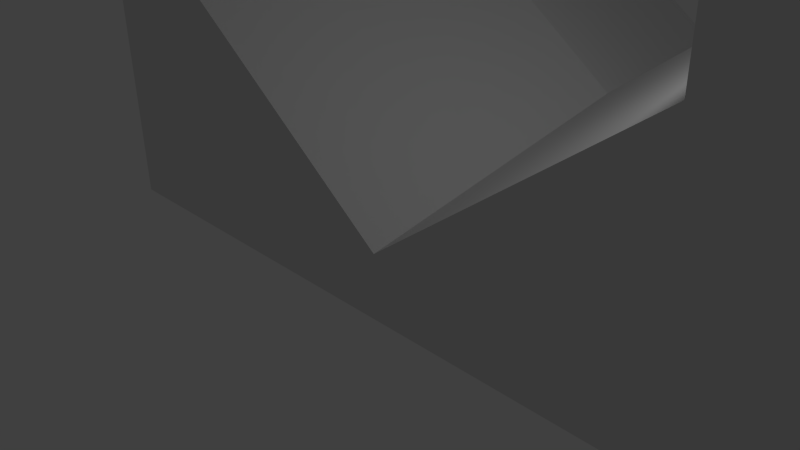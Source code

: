 # Source: Bump.blend  (saved by Blender 2.70.0; exported with 4.5.12 LTS)
import bpy
from mathutils import Matrix  # noqa: F401  (used for matrix-valued properties, if any)

bpy.ops.wm.read_factory_settings(use_empty=True)
scene = bpy.context.scene
scene.name = 'Scene'

# ---- collections
col_collection_1 = bpy.data.collections.new('Collection 1'); scene.collection.children.link(col_collection_1)

# ---- materials (node trees are filled in below, after node groups)
mat_material = bpy.data.materials.new('Material')
mat_material.alpha_threshold = 0.0
mat_material.use_transparent_shadow = False
mat_material.roughness = 0.5
mat_material.line_color = (0.0, 0.0, 0.0, 1.0)

# ---- material node trees

# ---- world
world_world = bpy.data.worlds.new('World'); scene.world = world_world
world_world.color = (0.05088, 0.05088, 0.05088)
world_world.use_sun_shadow = False
world_world.sun_shadow_jitter_overblur = 0.0
world_world.cycles.sampling_method = 'MANUAL'
world_world.cycles.sample_map_resolution = 256

# ---- cameras
cam_camera = bpy.data.cameras.new('Camera')
cam_camera.clip_end = 100.0
cam_camera.lens = 35.0
cam_camera.sensor_width = 32.0
cam_camera.sensor_height = 18.0
cam_camera.ortho_scale = 7.314
cam_camera.dof.focus_distance = 0.0
cam_camera.dof.aperture_fstop = 128.0

# ---- lights
light_lamp = bpy.data.lights.new('Lamp', 'POINT')
light_lamp.transmission_factor = 0.0
light_lamp.cutoff_distance = 30.0
light_lamp.energy = 100.0
light_lamp.shadow_buffer_clip_start = 1.001
light_lamp.shadow_soft_size = 0.1
light_lamp.shadow_maximum_resolution = 0.006
light_lamp.use_absolute_resolution = True
light_lamp.cycles.use_multiple_importance_sampling = False

# ---- meshes
me_cube = bpy.data.meshes.new('Cube')
me_cube.from_pydata([(6.0, 5.0, 1.0), (6.0, 0.0, 0.0), (0.0, 1.788e-07, 0.0), (0.0, 5.0, 1.0), (6.0, 5.0, 4.0), (6.0, -5.96e-07, 3.0), (4.0, 3.576e-07, 3.0), (4.0, 5.0, 4.0), (6.0, 5.0, 0.0), (6.0, 0.0, -1.0), (0.0, 1.788e-07, -1.0), (0.0, 5.0, 0.0), (6.0, 10.0, 0.0), (0.0, 10.0, 0.0), (6.0, 10.0, 3.0), (4.0, 10.0, 3.0), (6.0, 10.0, -1.0), (0.0, 10.0, -1.0), (6.0, 5.0, 6.0), (6.0, -5.809e-07, 5.0), (4.0, 3.728e-07, 5.0), (4.0, 5.0, 6.0), (6.0, 10.0, 5.0), (4.0, 10.0, 5.0)], [], [(2, 3, 11, 10), (15, 7, 21, 23), (0, 4, 5, 1), (1, 5, 6, 2), (2, 6, 7, 3), (11, 3, 13, 17), (8, 9, 10, 11), (1, 2, 10, 9), (0, 8, 16, 12), (0, 1, 9, 8), (14, 12, 13, 15), (13, 12, 16, 17), (8, 11, 17, 16), (4, 14, 22, 18), (3, 7, 15, 13), (4, 0, 12, 14), (18, 21, 20, 19), (21, 18, 22, 23), (14, 15, 23, 22), (7, 6, 20, 21), (6, 5, 19, 20), (5, 4, 18, 19)])
me_cube.materials.append(mat_material)
me_cube.use_remesh_preserve_volume = False
me_cube.use_remesh_preserve_attributes = False
me_cube.use_mirror_vertex_groups = False
me_cube.update()

# ---- objects
ob_cube = bpy.data.objects.new('Cube', me_cube)
ob_lamp = bpy.data.objects.new('Lamp', light_lamp)
ob_camera = bpy.data.objects.new('Camera', cam_camera)

# ---- transforms, parenting, visibility, modifiers, constraints
ob_cube.location = (0.0, 0.0, 0.0)
ob_cube.lock_rotations_4d = False
ob_cube.empty_display_type = 'ARROWS'
ob_cube.lineart.crease_threshold = 0.0
_m = ob_cube.modifiers.new('Mirror', 'MIRROR')
_m.use_clip = True
ob_lamp.location = (4.076, 1.005, 5.904)
ob_lamp.rotation_euler = (0.6503, 0.05522, 1.866)
ob_lamp.lock_rotations_4d = False
ob_lamp.empty_display_type = 'ARROWS'
ob_lamp.color = (0.0, 0.0, 0.0, 0.0)
ob_lamp.lineart.crease_threshold = 0.0
ob_camera.location = (7.481, -6.508, 5.344)
ob_camera.rotation_euler = (1.109, 0.01082, 0.8149)
ob_camera.lock_rotations_4d = False
ob_camera.empty_display_type = 'ARROWS'
ob_camera.color = (0.0, 0.0, 0.0, 0.0)
ob_camera.display_type = 'WIRE'
ob_camera.lineart.crease_threshold = 0.0

# ---- collection membership
col_collection_1.objects.link(ob_cube)
col_collection_1.objects.link(ob_lamp)
col_collection_1.objects.link(ob_camera)

# ---- scene / render settings (as saved in the file)
scene.camera = ob_camera
scene.frame_start = 1; scene.frame_end = 250; scene.frame_set(1)
scene.render.engine = 'BLENDER_EEVEE_NEXT'
scene.render.resolution_percentage = 50
scene.render.dither_intensity = 0.0
scene.cycles.use_denoising = False
scene.cycles.samples = 10
scene.cycles.sampling_pattern = 'TABULATED_SOBOL'
scene.cycles.light_sampling_threshold = 0.0
scene.cycles.use_adaptive_sampling = False
scene.cycles.use_light_tree = False
scene.cycles.blur_glossy = 0.0
scene.cycles.volume_bounces = 1
scene.cycles.pixel_filter_type = 'GAUSSIAN'
scene.cycles.sample_clamp_indirect = 0.0
scene.view_settings.view_transform = 'Standard'
bpy.context.view_layer.update()
